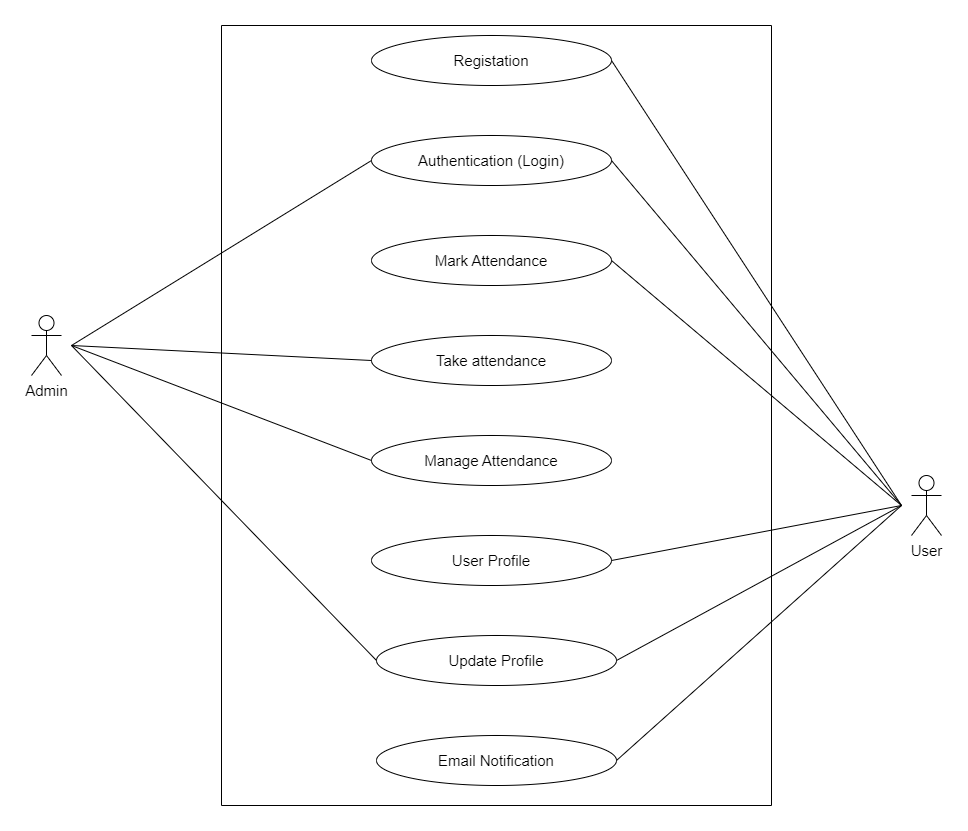

The diagram above was exported from draw.io. Its source (the exported page's mxGraphModel, read from the mxfile embedded in the PNG):
<mxGraphModel dx="2100" dy="2214" grid="1" gridSize="10" guides="1" tooltips="1" connect="1" arrows="1" fold="1" page="1" pageScale="1" pageWidth="850" pageHeight="1100" math="0" shadow="0">
  <root>
    <mxCell id="0" />
    <mxCell id="1" parent="0" />
    <mxCell id="VgGb0Utrz38j5SdB1rSO-3" value="" style="swimlane;startSize=0;" vertex="1" parent="1">
      <mxGeometry x="210" y="-50" width="550" height="780" as="geometry" />
    </mxCell>
    <mxCell id="wHOEofmJCMwUr15VmLDG-6" value="&lt;span style=&quot;font-size: 15px;&quot;&gt;Email Notification&lt;/span&gt;" style="ellipse;whiteSpace=wrap;html=1;" parent="VgGb0Utrz38j5SdB1rSO-3" vertex="1">
      <mxGeometry x="155" y="710" width="240" height="50" as="geometry" />
    </mxCell>
    <mxCell id="wHOEofmJCMwUr15VmLDG-7" value="&lt;span style=&quot;font-size: 15px;&quot;&gt;User Profile&lt;/span&gt;" style="ellipse;whiteSpace=wrap;html=1;" parent="VgGb0Utrz38j5SdB1rSO-3" vertex="1">
      <mxGeometry x="150" y="510" width="240" height="50" as="geometry" />
    </mxCell>
    <mxCell id="wHOEofmJCMwUr15VmLDG-8" value="&lt;span style=&quot;font-size: 15px;&quot;&gt;Manage Attendance&lt;/span&gt;" style="ellipse;whiteSpace=wrap;html=1;" parent="VgGb0Utrz38j5SdB1rSO-3" vertex="1">
      <mxGeometry x="150" y="410" width="240" height="50" as="geometry" />
    </mxCell>
    <mxCell id="wHOEofmJCMwUr15VmLDG-11" value="&lt;span style=&quot;font-size: 15px;&quot;&gt;Update Profile&lt;/span&gt;" style="ellipse;whiteSpace=wrap;html=1;" parent="VgGb0Utrz38j5SdB1rSO-3" vertex="1">
      <mxGeometry x="155" y="610" width="240" height="50" as="geometry" />
    </mxCell>
    <mxCell id="VgGb0Utrz38j5SdB1rSO-8" value="&lt;span style=&quot;font-size: 15px;&quot;&gt;Take attendance&lt;/span&gt;" style="ellipse;whiteSpace=wrap;html=1;" vertex="1" parent="VgGb0Utrz38j5SdB1rSO-3">
      <mxGeometry x="150" y="310" width="240" height="50" as="geometry" />
    </mxCell>
    <mxCell id="wHOEofmJCMwUr15VmLDG-2" value="&lt;font style=&quot;font-size: 15px;&quot;&gt;&lt;font style=&quot;font-size: 15px;&quot;&gt;Authentication&lt;/font&gt; (Login)&lt;/font&gt;" style="ellipse;whiteSpace=wrap;html=1;" parent="VgGb0Utrz38j5SdB1rSO-3" vertex="1">
      <mxGeometry x="150" y="110" width="240" height="50" as="geometry" />
    </mxCell>
    <mxCell id="wHOEofmJCMwUr15VmLDG-5" value="&lt;span style=&quot;font-size: 15px;&quot;&gt;Mark Attendance&lt;/span&gt;" style="ellipse;whiteSpace=wrap;html=1;" parent="VgGb0Utrz38j5SdB1rSO-3" vertex="1">
      <mxGeometry x="150" y="210" width="240" height="50" as="geometry" />
    </mxCell>
    <mxCell id="VgGb0Utrz38j5SdB1rSO-10" value="&lt;span style=&quot;font-size: 15px;&quot;&gt;Registation&lt;/span&gt;" style="ellipse;whiteSpace=wrap;html=1;" vertex="1" parent="VgGb0Utrz38j5SdB1rSO-3">
      <mxGeometry x="150" y="10" width="240" height="50" as="geometry" />
    </mxCell>
    <mxCell id="VgGb0Utrz38j5SdB1rSO-12" value="" style="endArrow=none;html=1;rounded=0;entryX=1;entryY=0.5;entryDx=0;entryDy=0;" edge="1" parent="VgGb0Utrz38j5SdB1rSO-3" target="wHOEofmJCMwUr15VmLDG-2">
      <mxGeometry width="50" height="50" relative="1" as="geometry">
        <mxPoint x="680" y="480" as="sourcePoint" />
        <mxPoint x="395" y="130" as="targetPoint" />
      </mxGeometry>
    </mxCell>
    <mxCell id="VgGb0Utrz38j5SdB1rSO-5" value="&lt;font style=&quot;font-size: 15px;&quot;&gt;User&lt;/font&gt;" style="shape=umlActor;verticalLabelPosition=bottom;verticalAlign=top;html=1;outlineConnect=0;" vertex="1" parent="1">
      <mxGeometry x="900" y="400" width="30" height="60" as="geometry" />
    </mxCell>
    <mxCell id="VgGb0Utrz38j5SdB1rSO-6" value="&lt;font style=&quot;font-size: 15px;&quot;&gt;Admin&lt;/font&gt;" style="shape=umlActor;verticalLabelPosition=bottom;verticalAlign=top;html=1;outlineConnect=0;" vertex="1" parent="1">
      <mxGeometry x="20" y="240" width="30" height="60" as="geometry" />
    </mxCell>
    <mxCell id="VgGb0Utrz38j5SdB1rSO-11" value="" style="endArrow=none;html=1;rounded=0;entryX=1;entryY=0.5;entryDx=0;entryDy=0;" edge="1" parent="1" target="VgGb0Utrz38j5SdB1rSO-10">
      <mxGeometry width="50" height="50" relative="1" as="geometry">
        <mxPoint x="890" y="430" as="sourcePoint" />
        <mxPoint x="690" y="270" as="targetPoint" />
      </mxGeometry>
    </mxCell>
    <mxCell id="VgGb0Utrz38j5SdB1rSO-13" value="" style="endArrow=none;html=1;rounded=0;exitX=1;exitY=0.5;exitDx=0;exitDy=0;" edge="1" parent="1" source="wHOEofmJCMwUr15VmLDG-5">
      <mxGeometry width="50" height="50" relative="1" as="geometry">
        <mxPoint x="640" y="320" as="sourcePoint" />
        <mxPoint x="890" y="430" as="targetPoint" />
      </mxGeometry>
    </mxCell>
    <mxCell id="VgGb0Utrz38j5SdB1rSO-14" value="" style="endArrow=none;html=1;rounded=0;exitX=0;exitY=0.5;exitDx=0;exitDy=0;" edge="1" parent="1" source="VgGb0Utrz38j5SdB1rSO-8">
      <mxGeometry width="50" height="50" relative="1" as="geometry">
        <mxPoint x="640" y="320" as="sourcePoint" />
        <mxPoint x="60" y="270" as="targetPoint" />
      </mxGeometry>
    </mxCell>
    <mxCell id="VgGb0Utrz38j5SdB1rSO-15" value="" style="endArrow=none;html=1;rounded=0;exitX=0;exitY=0.5;exitDx=0;exitDy=0;" edge="1" parent="1" source="wHOEofmJCMwUr15VmLDG-8">
      <mxGeometry width="50" height="50" relative="1" as="geometry">
        <mxPoint x="640" y="380" as="sourcePoint" />
        <mxPoint x="60" y="270" as="targetPoint" />
      </mxGeometry>
    </mxCell>
    <mxCell id="VgGb0Utrz38j5SdB1rSO-16" value="" style="endArrow=none;html=1;rounded=0;entryX=0;entryY=0.5;entryDx=0;entryDy=0;" edge="1" parent="1" target="wHOEofmJCMwUr15VmLDG-2">
      <mxGeometry width="50" height="50" relative="1" as="geometry">
        <mxPoint x="60" y="270" as="sourcePoint" />
        <mxPoint x="690" y="250" as="targetPoint" />
      </mxGeometry>
    </mxCell>
    <mxCell id="VgGb0Utrz38j5SdB1rSO-17" value="" style="endArrow=none;html=1;rounded=0;exitX=1;exitY=0.5;exitDx=0;exitDy=0;" edge="1" parent="1" source="wHOEofmJCMwUr15VmLDG-7">
      <mxGeometry width="50" height="50" relative="1" as="geometry">
        <mxPoint x="530" y="440" as="sourcePoint" />
        <mxPoint x="890" y="430" as="targetPoint" />
      </mxGeometry>
    </mxCell>
    <mxCell id="VgGb0Utrz38j5SdB1rSO-18" value="" style="endArrow=none;html=1;rounded=0;exitX=1;exitY=0.5;exitDx=0;exitDy=0;" edge="1" parent="1" source="wHOEofmJCMwUr15VmLDG-11">
      <mxGeometry width="50" height="50" relative="1" as="geometry">
        <mxPoint x="530" y="440" as="sourcePoint" />
        <mxPoint x="890" y="430" as="targetPoint" />
      </mxGeometry>
    </mxCell>
    <mxCell id="VgGb0Utrz38j5SdB1rSO-19" value="" style="endArrow=none;html=1;rounded=0;entryX=0;entryY=0.5;entryDx=0;entryDy=0;" edge="1" parent="1" target="wHOEofmJCMwUr15VmLDG-11">
      <mxGeometry width="50" height="50" relative="1" as="geometry">
        <mxPoint x="60" y="270" as="sourcePoint" />
        <mxPoint x="580" y="390" as="targetPoint" />
      </mxGeometry>
    </mxCell>
    <mxCell id="VgGb0Utrz38j5SdB1rSO-20" value="" style="endArrow=none;html=1;rounded=0;exitX=1;exitY=0.5;exitDx=0;exitDy=0;" edge="1" parent="1" source="wHOEofmJCMwUr15VmLDG-6">
      <mxGeometry width="50" height="50" relative="1" as="geometry">
        <mxPoint x="530" y="540" as="sourcePoint" />
        <mxPoint x="890" y="430" as="targetPoint" />
      </mxGeometry>
    </mxCell>
  </root>
</mxGraphModel>